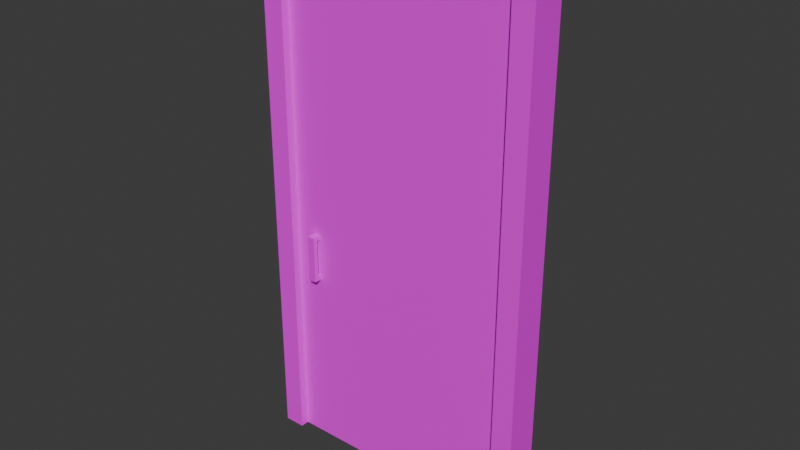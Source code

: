 # Source: military_door.blend  (saved by Blender 4.2.66; exported with 4.5.12 LTS)
import bpy
from mathutils import Matrix  # noqa: F401  (used for matrix-valued properties, if any)

bpy.ops.wm.read_factory_settings(use_empty=True)
scene = bpy.context.scene
scene.name = 'Scene'

# ---- images (referenced by path relative to the original .blend; pixels are not part of the script)
import os
ASSET_DIR = os.environ.get("B2B_ASSET_DIR", "")  # directory of the original .blend (textures are referenced by path, not embedded)
HERE = os.path.dirname(os.path.abspath(__file__))  # packed textures are extracted next to this script under _unpacked/

def load_image(name, relpath, width, height, colorspace="sRGB"):
    """Load a texture the original file referenced (path relative to the .blend, or extracted next to this script)."""
    p = next((c for c in (os.path.join(HERE, relpath), os.path.join(ASSET_DIR, relpath)) if relpath and os.path.exists(c)), "")
    if p:
        img = bpy.data.images.load(p, check_existing=True)
        img.name = name
    else:  # same state as the original file: an image datablock whose file is absent (Cycles renders it pink)
        img = bpy.data.images.new(name, width, height)
        img.source = "FILE"
        img.filepath = "//" + (relpath or name)
    img.colorspace_settings.name = colorspace
    return img
img_military_door_flo_png = load_image('military_door_flo.png', 'military_door_flo.png', 1024, 1024, 'sRGB')

# ---- materials (node trees are filled in below, after node groups)
mat_material = bpy.data.materials.new('Material')
mat_material.alpha_threshold = 0.0
mat_material.use_transparent_shadow = False
mat_material.roughness = 0.5
mat_material.line_color = (0.0, 0.0, 0.0, 1.0)
mat_material_001 = bpy.data.materials.new('Material.001')
mat_material_001.alpha_threshold = 0.0
mat_material_001.use_transparent_shadow = False
mat_material_001.roughness = 0.5
mat_material_001.line_color = (0.0, 0.0, 0.0, 1.0)

# ---- material node trees
mat_material.use_nodes = True; mat_material.node_tree.nodes.clear()
_N = mat_material.node_tree.nodes; _L = mat_material.node_tree.links
n0 = _N.new('ShaderNodeOutputMaterial'); n0.name = 'Material Output'; n0.location = (300, 300)
n1 = _N.new('ShaderNodeBsdfPrincipled'); n1.name = 'Principled BSDF'; n1.location = (10, 300)
n1.inputs[3].default_value = 1.45
n2 = _N.new('ShaderNodeTexImage'); n2.name = 'Image Texture'; n2.location = (-280, 280)
n2.image = img_military_door_flo_png
_L.new(n1.outputs[0], n0.inputs[0])
_L.new(n2.outputs[0], n1.inputs[0])
n0.is_active_output = True
mat_material_001.use_nodes = True; mat_material_001.node_tree.nodes.clear()
_N = mat_material_001.node_tree.nodes; _L = mat_material_001.node_tree.links
n0 = _N.new('ShaderNodeOutputMaterial'); n0.name = 'Material Output'; n0.location = (300, 300)
n1 = _N.new('ShaderNodeBsdfPrincipled'); n1.name = 'Principled BSDF'; n1.location = (10, 300)
n1.inputs[3].default_value = 1.45
n2 = _N.new('ShaderNodeTexImage'); n2.name = 'Image Texture'; n2.location = (-280, 280)
n2.image = img_military_door_flo_png
_L.new(n1.outputs[0], n0.inputs[0])
_L.new(n2.outputs[0], n1.inputs[0])
n0.is_active_output = True

# ---- world
world_world = bpy.data.worlds.new('World'); scene.world = world_world
world_world.use_nodes = True; world_world.node_tree.nodes.clear()
_N = world_world.node_tree.nodes; _L = world_world.node_tree.links
n0 = _N.new('ShaderNodeOutputWorld'); n0.name = 'World Output'; n0.location = (300, 300)
n1 = _N.new('ShaderNodeBackground'); n1.name = 'Background'; n1.location = (10, 300)
n1.inputs[0].default_value = (0.05088, 0.05088, 0.05088, 1.0)
_L.new(n1.outputs[0], n0.inputs[0])
n0.is_active_output = True
world_world.color = (0.05088, 0.05088, 0.05088)
world_world.sun_shadow_jitter_overblur = 0.0

# ---- meshes
me_cube = bpy.data.meshes.new('Cube')
me_cube.from_pydata([(1.371e-05, 0.08052, 2.303), (1.371e-05, 0.08052, -1.997), (1.371e-05, -0.06153, 2.303), (1.371e-05, -0.06153, -1.997), (-2.0, 0.08052, 2.303), (-2.0, 0.08052, -1.997), (-2.0, -0.06153, 2.303), (-2.0, -0.06153, -1.997), (-1.831, -0.1322, -0.462), (-1.831, -0.09558, -0.4235), (-1.831, -0.1322, -0.06619), (-1.831, -0.09558, -0.102), (-1.831, -0.04152, -0.462), (-1.831, -0.04152, -0.06619), (-1.769, -0.1322, -0.462), (-1.769, -0.09558, -0.4235), (-1.769, -0.1322, -0.06619), (-1.769, -0.09558, -0.102), (-1.769, -0.04152, -0.462), (-1.769, -0.04152, -0.06619), (-1.831, -0.04152, -0.4235), (-1.831, -0.04152, -0.102), (-1.769, -0.04152, -0.4235), (-1.769, -0.04152, -0.102), (-1.831, 0.1322, -0.462), (-1.831, 0.09558, -0.4235), (-1.831, 0.1322, -0.06619), (-1.831, 0.09558, -0.102), (-1.831, 0.04152, -0.462), (-1.831, 0.04152, -0.06619), (-1.769, 0.1322, -0.462), (-1.769, 0.09558, -0.4235), (-1.769, 0.1322, -0.06619), (-1.769, 0.09558, -0.102), (-1.769, 0.04152, -0.462), (-1.769, 0.04152, -0.06619), (-1.831, 0.04152, -0.4235), (-1.831, 0.04152, -0.102), (-1.769, 0.04152, -0.4235), (-1.769, 0.04152, -0.102)], [], [(0, 4, 6, 2), (3, 2, 6, 7), (7, 6, 4, 5), (5, 1, 3, 7), (1, 0, 2, 3), (5, 4, 0, 1), (12, 8, 10, 13, 21, 11, 9, 20), (23, 19, 16, 14, 18, 22, 15, 17), (14, 16, 10, 8), (12, 18, 14, 8), (19, 13, 10, 16), (15, 9, 11, 17), (22, 20, 9, 15), (21, 23, 17, 11), (28, 36, 25, 27, 37, 29, 26, 24), (39, 33, 31, 38, 34, 30, 32, 35), (30, 24, 26, 32), (28, 24, 30, 34), (35, 32, 26, 29), (31, 33, 27, 25), (38, 31, 25, 36), (37, 27, 33, 39)])
_uv = me_cube.uv_layers.new(name='UVMap')
_uv.uv.foreach_set('vector', [0.1921, 0.1664, 0.1921, 0.5211, 0.1669, 0.5211, 0.1669, 0.1664, 0.4208, 0.1085, 0.4208, 0.8431, 0.1126, 0.8431, 0.1126, 0.1085, 0.1608, 0.1399, 0.1608, 0.5945, 0.1457, 0.5945, 0.1457, 0.1399, 0.2505, 0.511, 0.25, 0.1766, 0.2737, 0.1765, 0.2742, 0.5109, 0.3295, 0.1737, 0.3295, 0.4237, 0.3186, 0.4237, 0.3186, 0.1737, 0.4189, 0.11, 0.4189, 0.8405, 0.1143, 0.8405, 0.1143, 0.11, 0.1972, 0.286, 0.2288, 0.286, 0.2288, 0.4237, 0.1972, 0.4237, 0.1972, 0.4112, 0.216, 0.4112, 0.216, 0.2993, 0.1972, 0.2993, 0.2588, 0.5235, 0.2588, 0.5596, 0.1672, 0.5596, 0.1672, 0.1598, 0.2588, 0.1598, 0.2588, 0.1987, 0.2042, 0.1987, 0.2042, 0.5235, 0.2721, 0.1459, 0.2721, 0.5146, 0.2143, 0.5146, 0.2143, 0.1459, 0.1447, 0.158, 0.3947, 0.158, 0.3947, 0.408, 0.1447, 0.408, 0.2045, 0.2813, 0.3112, 0.2813, 0.3112, 0.388, 0.2045, 0.388, 0.2139, 0.242, 0.2139, 0.3367, 0.3087, 0.3367, 0.3087, 0.242, 0.3491, 0.2716, 0.2001, 0.2716, 0.2001, 0.3661, 0.3491, 0.3661, 0.3273, 0.2072, 0.2081, 0.2072, 0.2081, 0.2828, 0.3273, 0.2828, 0.336, 0.1818, 0.336, 0.2068, 0.3008, 0.2068, 0.3008, 0.416, 0.336, 0.416, 0.336, 0.4392, 0.277, 0.4392, 0.277, 0.1818, 0.2764, 0.4248, 0.3006, 0.4248, 0.3006, 0.2811, 0.2764, 0.2811, 0.2764, 0.2639, 0.3169, 0.2639, 0.3169, 0.4408, 0.2764, 0.4408, 0.2513, 0.2878, 0.2745, 0.2878, 0.2745, 0.4365, 0.2513, 0.4365, 0.2225, 0.2653, 0.2225, 0.3547, 0.3119, 0.3547, 0.3119, 0.2653, 0.2999, 0.2414, 0.2999, 0.295, 0.3536, 0.295, 0.3536, 0.2414, 0.2173, 0.2331, 0.325, 0.2331, 0.325, 0.3407, 0.2173, 0.3407, 0.3383, 0.2289, 0.3383, 0.3252, 0.1864, 0.3252, 0.1864, 0.2289, 0.3242, 0.2217, 0.3242, 0.3028, 0.1964, 0.3028, 0.1964, 0.2217])
me_cube.materials.append(mat_material)
me_cube.use_mirror_vertex_groups = False
me_cube.update()
me_cube_001 = bpy.data.meshes.new('Cube.001')
me_cube_001.from_pydata([(1.093, 0.3386, 4.186), (1.093, 0.3386, -3.672e-05), (1.093, -0.3331, 4.186), (1.093, -0.3331, -3.672e-05), (-1.093, 0.3386, 4.186), (-1.093, 0.3386, -3.672e-05), (-1.093, -0.3331, 4.186), (-1.093, -0.3331, -3.672e-05), (-0.9288, -0.3331, 3.995), (0.9291, -0.3331, 3.995), (-0.9288, -0.3331, -3.409e-05), (0.9291, -0.3331, -3.409e-05), (0.9291, 0.3386, 3.995), (-0.9288, 0.3386, 3.995), (-0.9288, 0.3386, -3.409e-05), (0.9291, 0.3386, -3.409e-05)], [], [(0, 4, 6, 2), (11, 3, 2, 6, 7, 10, 8, 9), (7, 6, 4, 5), (1, 0, 2, 3), (5, 4, 0, 1, 15, 12, 13, 14), (9, 8, 13, 12), (13, 8, 10, 14), (9, 12, 15, 11)])
_uv = me_cube_001.uv_layers.new(name='UVMap')
_uv.uv.foreach_set('vector', [0.5304, 0.8151, 0.5304, 0.1663, 0.5923, 0.1663, 0.5923, 0.8151, 0.4406, 0.1289, 0.4706, 0.1289, 0.4706, 0.8933, 0.07139, 0.8933, 0.07139, 0.1289, 0.1013, 0.1289, 0.1013, 0.8583, 0.4406, 0.8583, 0.6518, 0.1448, 0.6518, 0.8893, 0.583, 0.8893, 0.583, 0.1448, 0.6453, 0.1636, 0.6453, 0.8364, 0.5832, 0.8364, 0.5832, 0.1636, 0.4579, 0.1523, 0.4579, 0.8871, 0.07419, 0.8871, 0.07419, 0.1523, 0.103, 0.1523, 0.103, 0.8535, 0.4291, 0.8535, 0.4291, 0.1523, 0.625, 0.6811, 0.875, 0.6811, 0.875, 0.5744, 0.625, 0.5744, 0.6489, 0.8889, 0.5826, 0.8889, 0.5826, 0.1455, 0.6489, 0.1455, 0.7149, 0.842, 0.6501, 0.842, 0.6501, 0.1518, 0.7149, 0.1518])
me_cube_001.materials.append(mat_material_001)
me_cube_001.use_mirror_vertex_groups = False
me_cube_001.update()

# ---- objects
ob_cube = bpy.data.objects.new('Cube', me_cube)
ob_cube_001 = bpy.data.objects.new('Cube.001', me_cube_001)

# ---- transforms, parenting, visibility, modifiers, constraints
ob_cube.location = (1.0, -0.009495, 1.997)
ob_cube.lock_rotations_4d = False
ob_cube.empty_display_type = 'ARROWS'
ob_cube.lineart.crease_threshold = 0.0
ob_cube_001.location = (-0.0001705, -0.002735, 3.672e-05)
ob_cube_001.scale = (1.076, 0.4268, 1.076)
ob_cube_001.lock_rotations_4d = False
ob_cube_001.empty_display_type = 'ARROWS'
ob_cube_001.lineart.crease_threshold = 0.0

# ---- collection membership
scene.collection.objects.link(ob_cube)
scene.collection.objects.link(ob_cube_001)

# ---- scene / render settings (as saved in the file)
scene.frame_start = 1; scene.frame_end = 250; scene.frame_set(0)
scene.render.engine = 'BLENDER_EEVEE_NEXT'
bpy.context.view_layer.update()

# ---- added for rendering (the .blend has no active camera and no usable light): camera, sun
cam_auto = bpy.data.cameras.new('AutoCamera')
cam_auto.lens = 50.0
cam_auto.sensor_width = 36.0
cam_auto.clip_end = 1000.0
ob_auto_camera = bpy.data.objects.new('AutoCamera', cam_auto)
scene.collection.objects.link(ob_auto_camera)
ob_auto_camera.location = (4.71059, -5.65426, 6.02138)
ob_auto_camera.rotation_euler = (1.09748, -7.21219e-08, 0.694738)
scene.camera = ob_auto_camera
light_auto_sun = bpy.data.lights.new('AutoSun', 'SUN')
light_auto_sun.energy = 3.0
light_auto_sun.angle = 0.0523599
ob_auto_sun = bpy.data.objects.new('AutoSun', light_auto_sun)
scene.collection.objects.link(ob_auto_sun)
ob_auto_sun.rotation_euler = (0.872665, 0.174533, 0.523599)
bpy.context.view_layer.update()
